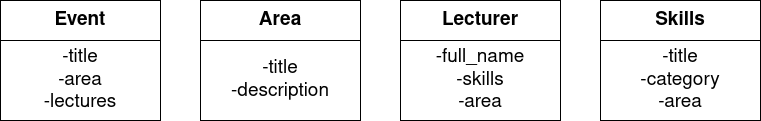

The diagram above was exported from draw.io. Its source (the exported page's mxGraphModel, read from the mxfile embedded in the PNG):
<mxGraphModel dx="771" dy="437" grid="1" gridSize="10" guides="1" tooltips="1" connect="1" arrows="1" fold="1" page="1" pageScale="1" pageWidth="850" pageHeight="1100" math="0" shadow="0">
  <root>
    <mxCell id="0" />
    <mxCell id="1" parent="0" />
    <mxCell id="wrx6_xOr5zmdbNOin_su-1" value="Event" style="rounded=0;whiteSpace=wrap;html=1;fontSize=19;fontStyle=1" vertex="1" parent="1">
      <mxGeometry x="80" y="80" width="160" height="40" as="geometry" />
    </mxCell>
    <mxCell id="wrx6_xOr5zmdbNOin_su-2" value="Area" style="rounded=0;whiteSpace=wrap;html=1;fontSize=19;fontStyle=1" vertex="1" parent="1">
      <mxGeometry x="280" y="80" width="160" height="40" as="geometry" />
    </mxCell>
    <mxCell id="wrx6_xOr5zmdbNOin_su-3" value="Lecturer" style="rounded=0;whiteSpace=wrap;html=1;fontSize=19;fontStyle=1" vertex="1" parent="1">
      <mxGeometry x="480" y="80" width="160" height="40" as="geometry" />
    </mxCell>
    <mxCell id="wrx6_xOr5zmdbNOin_su-4" value="Skills" style="rounded=0;whiteSpace=wrap;html=1;fontSize=19;fontStyle=1" vertex="1" parent="1">
      <mxGeometry x="680" y="80" width="160" height="40" as="geometry" />
    </mxCell>
    <mxCell id="wrx6_xOr5zmdbNOin_su-5" value="&lt;div style=&quot;font-size: 19px;&quot;&gt;-full_name&lt;/div&gt;&lt;div style=&quot;font-size: 19px;&quot;&gt;-skills&lt;/div&gt;&lt;div style=&quot;font-size: 19px;&quot;&gt;-area&lt;br style=&quot;font-size: 19px;&quot;&gt;&lt;/div&gt;" style="rounded=0;whiteSpace=wrap;html=1;fontSize=19;" vertex="1" parent="1">
      <mxGeometry x="480" y="120" width="160" height="80" as="geometry" />
    </mxCell>
    <mxCell id="wrx6_xOr5zmdbNOin_su-6" value="&lt;div style=&quot;font-size: 19px;&quot;&gt;-title&lt;/div&gt;&lt;div style=&quot;font-size: 19px;&quot;&gt;-category&lt;/div&gt;&lt;div style=&quot;font-size: 19px;&quot;&gt;-area&lt;br style=&quot;font-size: 19px;&quot;&gt;&lt;/div&gt;" style="rounded=0;whiteSpace=wrap;html=1;fontSize=19;" vertex="1" parent="1">
      <mxGeometry x="680" y="120" width="160" height="80" as="geometry" />
    </mxCell>
    <mxCell id="wrx6_xOr5zmdbNOin_su-7" value="&lt;div style=&quot;font-size: 19px;&quot;&gt;-title&lt;/div&gt;&lt;div style=&quot;font-size: 19px;&quot;&gt;-description&lt;br style=&quot;font-size: 19px;&quot;&gt;&lt;/div&gt;" style="rounded=0;whiteSpace=wrap;html=1;fontSize=19;" vertex="1" parent="1">
      <mxGeometry x="280" y="120" width="160" height="80" as="geometry" />
    </mxCell>
    <mxCell id="wrx6_xOr5zmdbNOin_su-8" value="&lt;div style=&quot;font-size: 19px;&quot;&gt;-title&lt;/div&gt;&lt;div style=&quot;font-size: 19px;&quot;&gt;-area&lt;/div&gt;&lt;div style=&quot;font-size: 19px;&quot;&gt;-lectures&lt;br style=&quot;font-size: 19px;&quot;&gt;&lt;/div&gt;" style="rounded=0;whiteSpace=wrap;html=1;fontSize=19;" vertex="1" parent="1">
      <mxGeometry x="80" y="120" width="160" height="80" as="geometry" />
    </mxCell>
  </root>
</mxGraphModel>